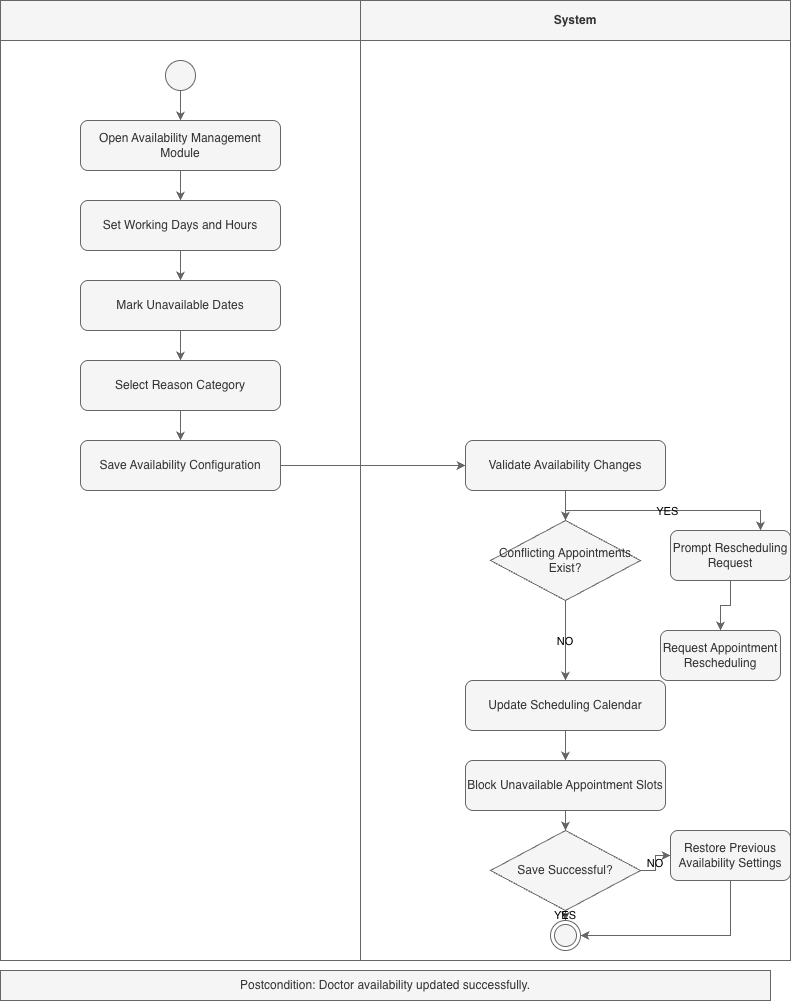

The diagram above was exported from draw.io. Its source (the exported page's mxGraphModel, read from the mxfile embedded in the PNG):
<mxGraphModel dx="1396" dy="627" grid="1" gridSize="10" guides="1" tooltips="1" connect="1" arrows="1" fold="1" page="1" pageScale="1" pageWidth="827" pageHeight="1169" background="#FFFFFF" math="0" shadow="0">
  <root>
    <mxCell id="0" />
    <mxCell id="1" parent="0" />
    <mxCell id="0UaikNoCT4Z1KhUDDv-L-588" parent="1" style="swimlane;whiteSpace=wrap;html=1;startSize=40;horizontal=1;labelBackgroundColor=none;fillColor=#f5f5f5;fontColor=#333333;strokeColor=#666666;" value="Doctor" vertex="1">
      <mxGeometry height="960" width="790" x="20" y="20" as="geometry" />
    </mxCell>
    <mxCell id="0UaikNoCT4Z1KhUDDv-L-589" parent="0UaikNoCT4Z1KhUDDv-L-588" style="ellipse;whiteSpace=wrap;html=1;aspect=fixed;labelBackgroundColor=none;fillColor=#f5f5f5;fontColor=#333333;strokeColor=#666666;" value="" vertex="1">
      <mxGeometry height="30" width="30" x="165" y="60" as="geometry" />
    </mxCell>
    <mxCell id="0UaikNoCT4Z1KhUDDv-L-590" parent="0UaikNoCT4Z1KhUDDv-L-588" style="rounded=1;whiteSpace=wrap;html=1;labelBackgroundColor=none;fillColor=#f5f5f5;fontColor=#333333;strokeColor=#666666;" value="Open Availability Management Module" vertex="1">
      <mxGeometry height="50" width="200" x="80" y="120" as="geometry" />
    </mxCell>
    <mxCell id="0UaikNoCT4Z1KhUDDv-L-591" parent="0UaikNoCT4Z1KhUDDv-L-588" style="rounded=1;whiteSpace=wrap;html=1;labelBackgroundColor=none;fillColor=#f5f5f5;fontColor=#333333;strokeColor=#666666;" value="Set Working Days and Hours" vertex="1">
      <mxGeometry height="50" width="200" x="80" y="200" as="geometry" />
    </mxCell>
    <mxCell id="0UaikNoCT4Z1KhUDDv-L-592" parent="0UaikNoCT4Z1KhUDDv-L-588" style="rounded=1;whiteSpace=wrap;html=1;labelBackgroundColor=none;fillColor=#f5f5f5;fontColor=#333333;strokeColor=#666666;" value="Mark Unavailable Dates" vertex="1">
      <mxGeometry height="50" width="200" x="80" y="280" as="geometry" />
    </mxCell>
    <mxCell id="0UaikNoCT4Z1KhUDDv-L-593" parent="0UaikNoCT4Z1KhUDDv-L-588" style="rounded=1;whiteSpace=wrap;html=1;labelBackgroundColor=none;fillColor=#f5f5f5;fontColor=#333333;strokeColor=#666666;" value="Select Reason Category" vertex="1">
      <mxGeometry height="50" width="200" x="80" y="360" as="geometry" />
    </mxCell>
    <mxCell id="0UaikNoCT4Z1KhUDDv-L-594" parent="0UaikNoCT4Z1KhUDDv-L-588" style="rounded=1;whiteSpace=wrap;html=1;labelBackgroundColor=none;fillColor=#f5f5f5;fontColor=#333333;strokeColor=#666666;" value="Save Availability Configuration" vertex="1">
      <mxGeometry height="50" width="200" x="80" y="440" as="geometry" />
    </mxCell>
    <mxCell id="0UaikNoCT4Z1KhUDDv-L-595" parent="0UaikNoCT4Z1KhUDDv-L-588" style="swimlane;whiteSpace=wrap;html=1;startSize=40;horizontal=1;labelBackgroundColor=none;fillColor=#f5f5f5;fontColor=#333333;strokeColor=#666666;" value="System" vertex="1">
      <mxGeometry height="960" width="430" x="360" as="geometry" />
    </mxCell>
    <mxCell id="0UaikNoCT4Z1KhUDDv-L-596" parent="0UaikNoCT4Z1KhUDDv-L-595" style="rounded=1;whiteSpace=wrap;html=1;labelBackgroundColor=none;fillColor=#f5f5f5;fontColor=#333333;strokeColor=#666666;" value="Validate Availability Changes" vertex="1">
      <mxGeometry height="50" width="200" x="105" y="440" as="geometry" />
    </mxCell>
    <mxCell id="0UaikNoCT4Z1KhUDDv-L-597" parent="0UaikNoCT4Z1KhUDDv-L-595" style="rhombus;whiteSpace=wrap;html=1;labelBackgroundColor=none;fillColor=#f5f5f5;fontColor=#333333;strokeColor=#666666;" value="Conflicting Appointments Exist?" vertex="1">
      <mxGeometry height="80" width="150" x="130" y="520" as="geometry" />
    </mxCell>
    <mxCell id="0UaikNoCT4Z1KhUDDv-L-599" parent="0UaikNoCT4Z1KhUDDv-L-595" style="rounded=1;whiteSpace=wrap;html=1;labelBackgroundColor=none;fillColor=#f5f5f5;fontColor=#333333;strokeColor=#666666;" value="Request Appointment Rescheduling" vertex="1">
      <mxGeometry height="50" width="120" x="300" y="630" as="geometry" />
    </mxCell>
    <mxCell id="0UaikNoCT4Z1KhUDDv-L-600" parent="0UaikNoCT4Z1KhUDDv-L-595" style="rounded=1;whiteSpace=wrap;html=1;labelBackgroundColor=none;fillColor=#f5f5f5;fontColor=#333333;strokeColor=#666666;" value="Update Scheduling Calendar" vertex="1">
      <mxGeometry height="50" width="200" x="105" y="680" as="geometry" />
    </mxCell>
    <mxCell id="0UaikNoCT4Z1KhUDDv-L-601" parent="0UaikNoCT4Z1KhUDDv-L-595" style="rounded=1;whiteSpace=wrap;html=1;labelBackgroundColor=none;fillColor=#f5f5f5;fontColor=#333333;strokeColor=#666666;" value="Block Unavailable Appointment Slots" vertex="1">
      <mxGeometry height="50" width="200" x="105" y="760" as="geometry" />
    </mxCell>
    <mxCell id="0UaikNoCT4Z1KhUDDv-L-602" parent="0UaikNoCT4Z1KhUDDv-L-595" style="rhombus;whiteSpace=wrap;html=1;labelBackgroundColor=none;fillColor=#f5f5f5;fontColor=#333333;strokeColor=#666666;" value="Save Successful?" vertex="1">
      <mxGeometry height="80" width="150" x="130" y="830" as="geometry" />
    </mxCell>
    <mxCell id="0UaikNoCT4Z1KhUDDv-L-603" parent="0UaikNoCT4Z1KhUDDv-L-595" style="rounded=1;whiteSpace=wrap;html=1;labelBackgroundColor=none;fillColor=#f5f5f5;fontColor=#333333;strokeColor=#666666;" value="Restore Previous Availability Settings" vertex="1">
      <mxGeometry height="50" width="120" x="310" y="830" as="geometry" />
    </mxCell>
    <mxCell id="0UaikNoCT4Z1KhUDDv-L-604" parent="0UaikNoCT4Z1KhUDDv-L-595" style="ellipse;html=1;shape=endState;labelBackgroundColor=none;fillColor=#f5f5f5;fontColor=#333333;strokeColor=#666666;" value="" vertex="1">
      <mxGeometry height="30" width="30" x="190" y="920" as="geometry" />
    </mxCell>
    <mxCell id="0UaikNoCT4Z1KhUDDv-L-598" parent="0UaikNoCT4Z1KhUDDv-L-595" style="rounded=1;whiteSpace=wrap;html=1;labelBackgroundColor=none;fillColor=#f5f5f5;fontColor=#333333;strokeColor=#666666;" value="Prompt Rescheduling Request" vertex="1">
      <mxGeometry height="50" width="120" x="310" y="530" as="geometry" />
    </mxCell>
    <mxCell id="0UaikNoCT4Z1KhUDDv-L-613" edge="1" parent="0UaikNoCT4Z1KhUDDv-L-595" source="0UaikNoCT4Z1KhUDDv-L-597" style="edgeStyle=orthogonalEdgeStyle;rounded=0;orthogonalLoop=1;fontColor=default;labelBackgroundColor=none;fillColor=#f5f5f5;strokeColor=#666666;" target="0UaikNoCT4Z1KhUDDv-L-598" value="YES">
      <mxGeometry relative="1" as="geometry">
        <Array as="points">
          <mxPoint x="205" y="510" />
          <mxPoint x="400" y="510" />
          <mxPoint x="400" y="540" />
        </Array>
      </mxGeometry>
    </mxCell>
    <mxCell id="0UaikNoCT4Z1KhUDDv-L-614" edge="1" parent="0UaikNoCT4Z1KhUDDv-L-595" source="0UaikNoCT4Z1KhUDDv-L-598" style="edgeStyle=orthogonalEdgeStyle;rounded=0;orthogonalLoop=1;labelBackgroundColor=none;fontColor=default;fillColor=#f5f5f5;strokeColor=#666666;" target="0UaikNoCT4Z1KhUDDv-L-599" value="">
      <mxGeometry relative="1" as="geometry" />
    </mxCell>
    <mxCell id="0UaikNoCT4Z1KhUDDv-L-612" edge="1" parent="0UaikNoCT4Z1KhUDDv-L-595" source="0UaikNoCT4Z1KhUDDv-L-596" style="edgeStyle=orthogonalEdgeStyle;rounded=0;orthogonalLoop=1;labelBackgroundColor=none;fontColor=default;fillColor=#f5f5f5;strokeColor=#666666;" target="0UaikNoCT4Z1KhUDDv-L-597" value="">
      <mxGeometry relative="1" as="geometry" />
    </mxCell>
    <mxCell id="0UaikNoCT4Z1KhUDDv-L-616" edge="1" parent="0UaikNoCT4Z1KhUDDv-L-595" source="0UaikNoCT4Z1KhUDDv-L-597" style="edgeStyle=orthogonalEdgeStyle;rounded=0;orthogonalLoop=1;fontColor=default;labelBackgroundColor=none;fillColor=#f5f5f5;strokeColor=#666666;" target="0UaikNoCT4Z1KhUDDv-L-600" value="NO">
      <mxGeometry relative="1" as="geometry" />
    </mxCell>
    <mxCell id="0UaikNoCT4Z1KhUDDv-L-615" edge="1" parent="0UaikNoCT4Z1KhUDDv-L-595" source="0UaikNoCT4Z1KhUDDv-L-599" style="edgeStyle=orthogonalEdgeStyle;rounded=0;orthogonalLoop=1;labelBackgroundColor=none;fontColor=default;fillColor=#f5f5f5;strokeColor=#666666;" target="0UaikNoCT4Z1KhUDDv-L-600" value="">
      <mxGeometry relative="1" as="geometry">
        <Array as="points">
          <mxPoint x="300" y="665" />
        </Array>
      </mxGeometry>
    </mxCell>
    <mxCell id="0UaikNoCT4Z1KhUDDv-L-617" edge="1" parent="0UaikNoCT4Z1KhUDDv-L-595" source="0UaikNoCT4Z1KhUDDv-L-600" style="edgeStyle=orthogonalEdgeStyle;rounded=0;orthogonalLoop=1;labelBackgroundColor=none;fontColor=default;fillColor=#f5f5f5;strokeColor=#666666;" target="0UaikNoCT4Z1KhUDDv-L-601" value="">
      <mxGeometry relative="1" as="geometry" />
    </mxCell>
    <mxCell id="0UaikNoCT4Z1KhUDDv-L-618" edge="1" parent="0UaikNoCT4Z1KhUDDv-L-595" source="0UaikNoCT4Z1KhUDDv-L-601" style="edgeStyle=orthogonalEdgeStyle;rounded=0;orthogonalLoop=1;labelBackgroundColor=none;fontColor=default;fillColor=#f5f5f5;strokeColor=#666666;" target="0UaikNoCT4Z1KhUDDv-L-602" value="">
      <mxGeometry relative="1" as="geometry" />
    </mxCell>
    <mxCell id="0UaikNoCT4Z1KhUDDv-L-619" edge="1" parent="0UaikNoCT4Z1KhUDDv-L-595" source="0UaikNoCT4Z1KhUDDv-L-602" style="edgeStyle=orthogonalEdgeStyle;rounded=0;orthogonalLoop=1;fontColor=default;labelBackgroundColor=none;fillColor=#f5f5f5;strokeColor=#666666;" target="0UaikNoCT4Z1KhUDDv-L-603" value="NO">
      <mxGeometry relative="1" as="geometry" />
    </mxCell>
    <mxCell id="0UaikNoCT4Z1KhUDDv-L-620" edge="1" parent="0UaikNoCT4Z1KhUDDv-L-595" source="0UaikNoCT4Z1KhUDDv-L-602" style="edgeStyle=orthogonalEdgeStyle;rounded=0;orthogonalLoop=1;fontColor=default;labelBackgroundColor=none;fillColor=#f5f5f5;strokeColor=#666666;" target="0UaikNoCT4Z1KhUDDv-L-604" value="YES">
      <mxGeometry relative="1" as="geometry" />
    </mxCell>
    <mxCell id="0UaikNoCT4Z1KhUDDv-L-621" edge="1" parent="0UaikNoCT4Z1KhUDDv-L-595" source="0UaikNoCT4Z1KhUDDv-L-603" style="edgeStyle=orthogonalEdgeStyle;rounded=0;orthogonalLoop=1;labelBackgroundColor=none;fontColor=default;fillColor=#f5f5f5;strokeColor=#666666;" target="0UaikNoCT4Z1KhUDDv-L-604" value="">
      <mxGeometry relative="1" as="geometry">
        <Array as="points">
          <mxPoint x="300" y="935" />
          <mxPoint x="205" y="935" />
        </Array>
      </mxGeometry>
    </mxCell>
    <mxCell id="0UaikNoCT4Z1KhUDDv-L-611" edge="1" parent="0UaikNoCT4Z1KhUDDv-L-588" source="0UaikNoCT4Z1KhUDDv-L-594" style="edgeStyle=orthogonalEdgeStyle;rounded=0;orthogonalLoop=1;labelBackgroundColor=none;fontColor=default;fillColor=#f5f5f5;strokeColor=#666666;" target="0UaikNoCT4Z1KhUDDv-L-596" value="">
      <mxGeometry relative="1" as="geometry" />
    </mxCell>
    <mxCell id="0UaikNoCT4Z1KhUDDv-L-605" parent="1" style="text;html=1;strokeColor=#666666;fillColor=#f5f5f5;align=center;verticalAlign=middle;whiteSpace=wrap;rounded=0;labelBackgroundColor=none;fontColor=#333333;" value="Postcondition: Doctor availability updated successfully." vertex="1">
      <mxGeometry height="30" width="770" x="20" y="990" as="geometry" />
    </mxCell>
    <mxCell id="0UaikNoCT4Z1KhUDDv-L-606" edge="1" parent="1" source="0UaikNoCT4Z1KhUDDv-L-589" style="edgeStyle=orthogonalEdgeStyle;rounded=0;orthogonalLoop=1;labelBackgroundColor=none;fontColor=default;fillColor=#f5f5f5;strokeColor=#666666;" target="0UaikNoCT4Z1KhUDDv-L-590" value="">
      <mxGeometry relative="1" as="geometry" />
    </mxCell>
    <mxCell id="0UaikNoCT4Z1KhUDDv-L-607" edge="1" parent="1" source="0UaikNoCT4Z1KhUDDv-L-590" style="edgeStyle=orthogonalEdgeStyle;rounded=0;orthogonalLoop=1;labelBackgroundColor=none;fontColor=default;fillColor=#f5f5f5;strokeColor=#666666;" target="0UaikNoCT4Z1KhUDDv-L-591" value="">
      <mxGeometry relative="1" as="geometry" />
    </mxCell>
    <mxCell id="0UaikNoCT4Z1KhUDDv-L-608" edge="1" parent="1" source="0UaikNoCT4Z1KhUDDv-L-591" style="edgeStyle=orthogonalEdgeStyle;rounded=0;orthogonalLoop=1;labelBackgroundColor=none;fontColor=default;fillColor=#f5f5f5;strokeColor=#666666;" target="0UaikNoCT4Z1KhUDDv-L-592" value="">
      <mxGeometry relative="1" as="geometry" />
    </mxCell>
    <mxCell id="0UaikNoCT4Z1KhUDDv-L-609" edge="1" parent="1" source="0UaikNoCT4Z1KhUDDv-L-592" style="edgeStyle=orthogonalEdgeStyle;rounded=0;orthogonalLoop=1;labelBackgroundColor=none;fontColor=default;fillColor=#f5f5f5;strokeColor=#666666;" target="0UaikNoCT4Z1KhUDDv-L-593" value="">
      <mxGeometry relative="1" as="geometry" />
    </mxCell>
    <mxCell id="0UaikNoCT4Z1KhUDDv-L-610" edge="1" parent="1" source="0UaikNoCT4Z1KhUDDv-L-593" style="edgeStyle=orthogonalEdgeStyle;rounded=0;orthogonalLoop=1;labelBackgroundColor=none;fontColor=default;fillColor=#f5f5f5;strokeColor=#666666;" target="0UaikNoCT4Z1KhUDDv-L-594" value="">
      <mxGeometry relative="1" as="geometry" />
    </mxCell>
  </root>
</mxGraphModel>